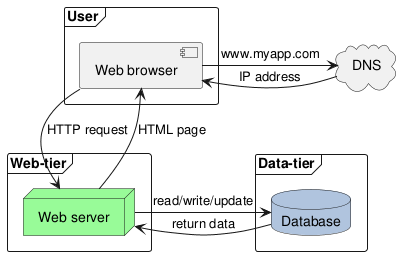

The diagram above was rendered by PlantUML. Its source (embedded in the PNG):
@startuml
frame "Web-tier" {
    Node "Web server" as webserver #palegreen
}

frame User {
    component "Web browser" as browser
}
cloud DNS
browser -> DNS : www.myapp.com
browser <- DNS : IP address

browser -d-> webserver : HTTP request
webserver -u-> browser  : HTML page


frame "Data-tier" {
    database "Database" as db #LightSteelBlue
}
webserver -> db : read/write/update
webserver <- db : return data
@enduml